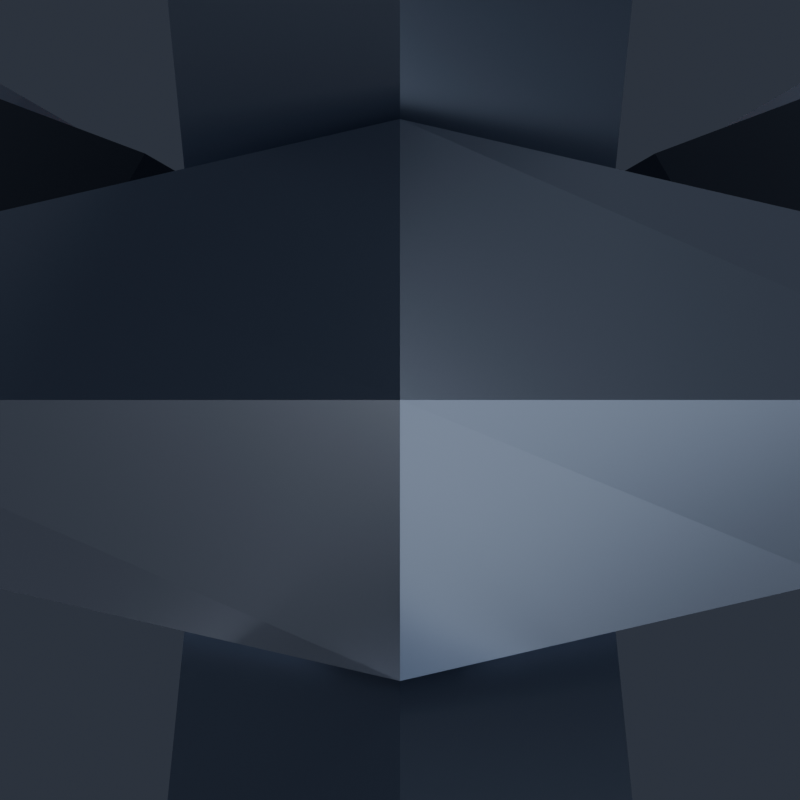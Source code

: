 # Source: MoltenCore.blend  (saved by Blender 5.2.45; exported with 4.5.12 LTS)
import bpy
from mathutils import Matrix  # noqa: F401  (used for matrix-valued properties, if any)

bpy.ops.wm.read_factory_settings(use_empty=True)
scene = bpy.context.scene
scene.name = 'Scene'

# ---- collections
col_moltencore = bpy.data.collections.new('MoltenCore'); scene.collection.children.link(col_moltencore)
col_renderrig = bpy.data.collections.new('RenderRig'); scene.collection.children.link(col_renderrig)

# ---- materials (node trees are filled in below, after node groups)
mat_forge_steel = bpy.data.materials.new('Forge_Steel')
mat_magma_neon = bpy.data.materials.new('Magma_Neon')
mat_forge_dark = bpy.data.materials.new('Forge_Dark')

# ---- material node trees
mat_forge_steel.use_nodes = True; mat_forge_steel.node_tree.nodes.clear()
_N = mat_forge_steel.node_tree.nodes; _L = mat_forge_steel.node_tree.links
n0 = _N.new('ShaderNodeBsdfPrincipled'); n0.name = 'Principled BSDF'; n0.location = (-200, 100)
n0.inputs[0].default_value = (0.3231, 0.3712, 0.4678, 1.0)
n0.inputs[1].default_value = 0.88
n0.inputs[2].default_value = 0.28
n0.inputs[10].default_value = 0.005
n0.inputs[13].default_value = 0.55
n0.inputs[27].default_value = (0.3231, 0.3712, 0.4678, 1.0)
n1 = _N.new('ShaderNodeOutputMaterial'); n1.name = 'Material Output'; n1.location = (200, 100)
_L.new(n0.outputs[0], n1.inputs[0])
n1.is_active_output = True
mat_magma_neon.use_nodes = True; mat_magma_neon.node_tree.nodes.clear()
_N = mat_magma_neon.node_tree.nodes; _L = mat_magma_neon.node_tree.links
n0 = _N.new('ShaderNodeBsdfPrincipled'); n0.name = 'Principled BSDF'; n0.location = (-200, 100)
n0.inputs[0].default_value = (1.0, 0.1274, 0.01764, 1.0)
n0.inputs[2].default_value = 0.2
n0.inputs[10].default_value = 0.005
n0.inputs[13].default_value = 0.38
n0.inputs[27].default_value = (1.0, 0.1274, 0.01764, 1.0)
n0.inputs[28].default_value = 3.8
n1 = _N.new('ShaderNodeOutputMaterial'); n1.name = 'Material Output'; n1.location = (200, 100)
_L.new(n0.outputs[0], n1.inputs[0])
n1.is_active_output = True
mat_forge_dark.use_nodes = True; mat_forge_dark.node_tree.nodes.clear()
_N = mat_forge_dark.node_tree.nodes; _L = mat_forge_dark.node_tree.links
n0 = _N.new('ShaderNodeBsdfPrincipled'); n0.name = 'Principled BSDF'; n0.location = (-200, 100)
n0.inputs[0].default_value = (0.02732, 0.03434, 0.05448, 1.0)
n0.inputs[1].default_value = 0.82
n0.inputs[2].default_value = 0.36
n0.inputs[10].default_value = 0.005
n0.inputs[13].default_value = 0.55
n0.inputs[27].default_value = (0.02732, 0.03434, 0.05448, 1.0)
n1 = _N.new('ShaderNodeOutputMaterial'); n1.name = 'Material Output'; n1.location = (200, 100)
_L.new(n0.outputs[0], n1.inputs[0])
n1.is_active_output = True

# ---- world
world_charmstudioworld = bpy.data.worlds.new('CharmStudioWorld'); scene.world = world_charmstudioworld
world_charmstudioworld.use_nodes = True; world_charmstudioworld.node_tree.nodes.clear()
_N = world_charmstudioworld.node_tree.nodes; _L = world_charmstudioworld.node_tree.links
n0 = _N.new('ShaderNodeBackground'); n0.name = 'Background'; n0.location = (-200, 100)
n0.inputs[0].default_value = (0.028, 0.034, 0.048, 1.0)
n0.inputs[1].default_value = 1.15
n1 = _N.new('ShaderNodeOutputWorld'); n1.name = 'World Output'; n1.location = (200, 100)
_L.new(n0.outputs[0], n1.inputs[0])
n1.is_active_output = True

# ---- cameras
cam_reviewcam = bpy.data.cameras.new('ReviewCam')
cam_reviewcam.clip_start = 0.01
cam_reviewcam.clip_end = 50.0

# ---- lights
light_keylight = bpy.data.lights.new('KeyLight', 'AREA')
light_keylight.color = (1.0, 0.98, 0.95)
light_keylight.energy = 6.4
light_keylight.size = 0.85
light_filllight = bpy.data.lights.new('FillLight', 'AREA')
light_filllight.color = (0.82, 0.9, 1.0)
light_filllight.energy = 3.0
light_filllight.size = 1.1
light_rimlight = bpy.data.lights.new('RimLight', 'AREA')
light_rimlight.color = (0.92, 0.96, 1.0)
light_rimlight.energy = 5.5
light_rimlight.size = 0.75
light_underbounce = bpy.data.lights.new('UnderBounce', 'AREA')
light_underbounce.color = (0.88, 0.91, 1.0)
light_underbounce.energy = 1.5
light_underbounce.size = 0.9

# ---- meshes
me_moltencore_chain_mesh = bpy.data.meshes.new('MoltenCore_Chain_Mesh')
me_moltencore_chain_mesh.from_pydata([(0.0, 0.02332, -0.006536), (-0.006928, 0.01732, -0.01), (0.0, 0.01132, -0.01346), (0.006928, 0.01732, -0.01), (0.006928, 1.225e-18, 0.0), (0.0, 1.225e-18, 0.006928), (-0.006928, 1.225e-18, 0.0), (0.0, 1.225e-18, -0.006928), (0.0, -0.01132, -0.01346), (0.006928, -0.01732, -0.01), (0.0, -0.02332, -0.006536), (-0.006928, -0.01732, -0.01), (0.0, -0.01132, -0.02654), (0.006928, -0.01732, -0.03), (0.0, -0.02332, -0.03346), (-0.006928, -0.01732, -0.03), (0.006928, -3.674e-18, -0.04), (0.0, -3.674e-18, -0.04693), (-0.006928, -3.674e-18, -0.04), (0.0, -3.674e-18, -0.03307), (0.0, 0.02332, -0.03346), (-0.006928, 0.01732, -0.03), (0.0, 0.01132, -0.02654), (0.006928, 0.01732, -0.03), (0.0, 0.006829, -0.027), (0.0, 0.0, -0.02017), (0.0, -0.006829, -0.027), (0.0, 0.0, -0.03383), (0.015, 0.006163, -0.03804), (0.0205, 0.0, -0.03526), (0.015, -0.006163, -0.03804), (0.0095, 0.0, -0.04082), (0.015, 0.006163, -0.06196), (0.0205, 0.0, -0.06474), (0.015, -0.006163, -0.06196), (0.0095, 0.0, -0.05918), (0.0, 0.006829, -0.073), (0.0, 0.0, -0.07983), (0.0, -0.006829, -0.073), (0.0, 0.0, -0.06617), (-0.015, 0.006163, -0.06196), (-0.0205, 0.0, -0.06474), (-0.015, -0.006163, -0.06196), (-0.0095, 0.0, -0.05918), (-0.015, 0.006163, -0.03804), (-0.0205, 0.0, -0.03526), (-0.015, -0.006163, -0.03804), (-0.0095, 0.0, -0.04082), (0.006829, 0.0, -0.06), (0.0, 0.0, -0.06683), (-0.006829, 0.0, -0.06), (0.0, 0.0, -0.05317), (0.0, 0.0205, -0.06826), (0.006163, 0.015, -0.07104), (0.0, 0.0095, -0.07382), (-0.006163, 0.015, -0.07104), (0.0, 0.0205, -0.09774), (0.006163, 0.015, -0.09496), (0.0, 0.0095, -0.09218), (-0.006163, 0.015, -0.09496), (0.006829, 0.0, -0.106), (0.0, 0.0, -0.09917), (-0.006829, 0.0, -0.106), (0.0, 0.0, -0.1128), (0.0, -0.0095, -0.09218), (-0.006163, -0.015, -0.09496), (0.0, -0.0205, -0.09774), (0.006163, -0.015, -0.09496), (0.0, -0.0095, -0.07382), (-0.006163, -0.015, -0.07104), (0.0, -0.0205, -0.06826), (0.006163, -0.015, -0.07104)], [], [(0, 1, 5, 4), (1, 2, 6, 5), (2, 3, 7, 6), (3, 0, 4, 7), (4, 5, 9, 8), (5, 6, 10, 9), (6, 7, 11, 10), (7, 4, 8, 11), (8, 9, 13, 12), (9, 10, 14, 13), (10, 11, 15, 14), (11, 8, 12, 15), (12, 13, 17, 16), (13, 14, 18, 17), (14, 15, 19, 18), (15, 12, 16, 19), (16, 17, 21, 20), (17, 18, 22, 21), (18, 19, 23, 22), (19, 16, 20, 23), (20, 21, 1, 0), (21, 22, 2, 1), (22, 23, 3, 2), (23, 20, 0, 3), (24, 25, 29, 28), (25, 26, 30, 29), (26, 27, 31, 30), (27, 24, 28, 31), (28, 29, 33, 32), (29, 30, 34, 33), (30, 31, 35, 34), (31, 28, 32, 35), (32, 33, 37, 36), (33, 34, 38, 37), (34, 35, 39, 38), (35, 32, 36, 39), (36, 37, 41, 40), (37, 38, 42, 41), (38, 39, 43, 42), (39, 36, 40, 43), (40, 41, 45, 44), (41, 42, 46, 45), (42, 43, 47, 46), (43, 40, 44, 47), (44, 45, 25, 24), (45, 46, 26, 25), (46, 47, 27, 26), (47, 44, 24, 27), (48, 49, 53, 52), (49, 50, 54, 53), (50, 51, 55, 54), (51, 48, 52, 55), (52, 53, 57, 56), (53, 54, 58, 57), (54, 55, 59, 58), (55, 52, 56, 59), (56, 57, 61, 60), (57, 58, 62, 61), (58, 59, 63, 62), (59, 56, 60, 63), (60, 61, 65, 64), (61, 62, 66, 65), (62, 63, 67, 66), (63, 60, 64, 67), (64, 65, 69, 68), (65, 66, 70, 69), (66, 67, 71, 70), (67, 64, 68, 71), (68, 69, 49, 48), (69, 70, 50, 49), (70, 71, 51, 50), (71, 68, 48, 51)])
me_moltencore_chain_mesh.materials.append(mat_forge_steel)
me_moltencore_chain_mesh.update()
me_moltencore_neon_mesh = bpy.data.meshes.new('MoltenCore_Neon_Mesh')
me_moltencore_neon_mesh.from_pydata([(0.0, 0.0, -0.18), (0.0, 0.0, -0.324), (0.056, 0.0, -0.2275), (0.0485, 0.028, -0.2765), (0.028, 0.0485, -0.2275), (3.429e-18, 0.056, -0.2765), (-0.028, 0.0485, -0.2275), (-0.0485, 0.028, -0.2765), (-0.056, 6.858e-18, -0.2275), (-0.0485, -0.028, -0.2765), (-0.028, -0.0485, -0.2275), (-1.029e-17, -0.056, -0.2765), (0.028, -0.0485, -0.2275), (0.0485, -0.028, -0.2765)], [], [(0, 2, 4), (2, 3, 4), (3, 5, 4), (1, 5, 3), (0, 4, 6), (4, 5, 6), (5, 7, 6), (1, 7, 5), (0, 6, 8), (6, 7, 8), (7, 9, 8), (1, 9, 7), (0, 8, 10), (8, 9, 10), (9, 11, 10), (1, 11, 9), (0, 10, 12), (10, 11, 12), (11, 13, 12), (1, 13, 11), (0, 12, 2), (12, 13, 2), (13, 3, 2), (1, 3, 13)])
me_moltencore_neon_mesh.materials.append(mat_magma_neon)
me_moltencore_neon_mesh.update()
me_moltencore_body_mesh_001 = bpy.data.meshes.new('MoltenCore_Body_Mesh.001')
me_moltencore_body_mesh_001.from_pydata([(3.184e-18, 0.052, -0.168), (-0.04503, -0.026, -0.168), (0.04503, -0.026, -0.168), (0.02771, 0.016, -0.128), (1.959e-18, 0.032, -0.128), (-0.02771, 0.016, -0.128), (-0.02771, -0.016, -0.128), (-5.878e-18, -0.032, -0.128), (0.02771, -0.016, -0.128), (0.006928, 0.004, -0.388), (4.899e-19, 0.008, -0.388), (-0.006928, 0.004, -0.388), (-0.006928, -0.004, -0.388), (-1.47e-18, -0.008, -0.388), (0.006928, -0.004, -0.388), (3.062e-18, 0.05, -0.338), (-0.0433, -0.025, -0.338), (0.0433, -0.025, -0.338), (0.04757, 0.01361, -0.155), (0.03557, 0.03439, -0.155), (0.09607, 0.04161, -0.227), (0.08407, 0.06239, -0.227), (0.09607, 0.04161, -0.277), (0.08407, 0.06239, -0.277), (0.04757, 0.01361, -0.352), (0.03557, 0.03439, -0.352), (0.03371, 0.005608, -0.352), (0.02171, 0.02639, -0.352), (0.07875, 0.03161, -0.272), (0.06675, 0.05239, -0.272), (0.07875, 0.03161, -0.232), (0.06675, 0.05239, -0.232), (0.07728, 0.02614, -0.264), (0.07728, 0.02614, -0.24), (0.06128, 0.05386, -0.264), (0.06128, 0.05386, -0.24), (0.105, 0.04214, -0.264), (0.105, 0.04214, -0.24), (0.08899, 0.06986, -0.264), (0.08899, 0.06986, -0.24), (-0.03557, 0.03439, -0.155), (-0.04757, 0.01361, -0.155), (-0.08407, 0.06239, -0.227), (-0.09607, 0.04161, -0.227), (-0.08407, 0.06239, -0.277), (-0.09607, 0.04161, -0.277), (-0.03557, 0.03439, -0.352), (-0.04757, 0.01361, -0.352), (-0.02171, 0.02639, -0.352), (-0.03371, 0.005608, -0.352), (-0.06675, 0.05239, -0.272), (-0.07875, 0.03161, -0.272), (-0.06675, 0.05239, -0.232), (-0.07875, 0.03161, -0.232), (-0.06128, 0.05386, -0.264), (-0.06128, 0.05386, -0.24), (-0.07728, 0.02614, -0.264), (-0.07728, 0.02614, -0.24), (-0.08899, 0.06986, -0.264), (-0.08899, 0.06986, -0.24), (-0.105, 0.04214, -0.264), (-0.105, 0.04214, -0.24), (-0.012, -0.048, -0.155), (0.012, -0.048, -0.155), (-0.012, -0.104, -0.227), (0.012, -0.104, -0.227), (-0.012, -0.104, -0.277), (0.012, -0.104, -0.277), (-0.012, -0.048, -0.352), (0.012, -0.048, -0.352), (-0.012, -0.032, -0.352), (0.012, -0.032, -0.352), (-0.012, -0.084, -0.272), (0.012, -0.084, -0.272), (-0.012, -0.084, -0.232), (0.012, -0.084, -0.232), (-0.016, -0.08, -0.264), (-0.016, -0.08, -0.24), (0.016, -0.08, -0.264), (0.016, -0.08, -0.24), (-0.016, -0.112, -0.264), (-0.016, -0.112, -0.24), (0.016, -0.112, -0.264), (0.016, -0.112, -0.24), (0.0, 0.006236, -0.094), (0.0, 0.0, -0.08776), (0.0, -0.006236, -0.094), (0.0, 0.0, -0.1002), (0.0145, 0.005903, -0.1036), (0.0197, 0.0, -0.1008), (0.0145, -0.005903, -0.1036), (0.0093, 0.0, -0.1064), (0.0145, 0.005903, -0.1244), (0.0197, 0.0, -0.1272), (0.0145, -0.005903, -0.1244), (0.0093, 0.0, -0.1216), (0.0, 0.0, -0.1278), (-0.0145, 0.005903, -0.1244), (-0.0197, 0.0, -0.1272), (-0.0145, -0.005903, -0.1244), (-0.0093, 0.0, -0.1216), (-0.0145, 0.005903, -0.1036), (-0.0197, 0.0, -0.1008), (-0.0145, -0.005903, -0.1036), (-0.0093, 0.0, -0.1064), (0.0274, 0.02968, -0.155), (0.03303, 0.03293, -0.168), (0.0394, 0.02275, -0.155), (-0.0394, 0.02275, -0.155), (-0.03303, 0.03293, -0.168), (-0.0274, 0.02968, -0.155), (-0.012, -0.03857, -0.155), (-0.012, -0.04507, -0.168), (-8.358e-18, -0.0455, -0.155), (0.012, -0.04507, -0.168), (0.012, -0.03857, -0.155), (0.02231, 0.02536, -0.352), (0.0313, 0.03193, -0.338), (0.02375, 0.02757, -0.3484), (0.03312, 0.01912, -0.352), (-0.03312, 0.01912, -0.352), (-0.0313, 0.03193, -0.338), (-0.02375, 0.02757, -0.3484), (-0.02231, 0.02536, -0.352), (-7.025e-18, -0.03824, -0.352), (-0.012, -0.03435, -0.3484), (-0.012, -0.04307, -0.338), (-0.01081, -0.032, -0.352), (0.012, -0.03435, -0.3484), (0.01081, -0.032, -0.352), (0.012, -0.04307, -0.338), (0.0433, 0.01114, -0.338), (0.03575, 0.006785, -0.3484), (0.04159, 0.01016, -0.338), (0.0394, 0.008894, -0.155), (0.04503, 0.01214, -0.168), (0.04132, 0.009997, -0.168), (0.02932, 0.03078, -0.168), (0.02959, 0.03094, -0.338), (0.03312, 0.00664, -0.352), (-0.02959, 0.03094, -0.338), (-0.02932, 0.03078, -0.168), (-0.04503, 0.01214, -0.168), (-0.0394, 0.008894, -0.155), (-0.04132, 0.009997, -0.168), (-0.0433, 0.01114, -0.338), (-0.03575, 0.006785, -0.3484), (-0.04159, 0.01016, -0.338), (-0.03312, 0.00664, -0.352), (-0.012, -0.0411, -0.338), (-0.012, -0.04078, -0.168), (0.012, -0.04078, -0.168), (0.012, -0.0411, -0.338), (0.01848, 0.0, -0.128), (0.0112, 0.004561, -0.128), (0.009062, 0.006028, -0.128), (0.01737, -0.0007388, -0.128), (0.009062, -0.006028, -0.128), (0.0, -0.0002364, -0.128), (0.0, 0.0002364, -0.128), (-0.01848, 0.0, -0.128), (-0.01847, 7.318e-06, -0.128), (-0.01737, 0.0007388, -0.128), (-0.009062, 0.006028, -0.128), (-0.009062, -0.006028, -0.128), (-0.0112, -0.004561, -0.128), (-0.012, -0.104, -0.24), (-0.012, -0.104, -0.264), (-0.012, -0.084, -0.264), (-0.012, -0.084, -0.24), (0.012, -0.104, -0.264), (0.012, -0.084, -0.264), (0.06675, 0.05239, -0.264), (0.07875, 0.03161, -0.264), (0.09607, 0.04161, -0.264), (0.08407, 0.06239, -0.264), (-0.09607, 0.04161, -0.264), (-0.08407, 0.06239, -0.264), (-0.07875, 0.03161, -0.264), (-0.06675, 0.05239, -0.264), (-0.08407, 0.06239, -0.24), (-0.06675, 0.05239, -0.24), (0.07875, 0.03161, -0.24), (0.06675, 0.05239, -0.24), (-0.09607, 0.04161, -0.24), (-0.07875, 0.03161, -0.24), (0.012, -0.104, -0.24), (0.08407, 0.06239, -0.24), (0.09607, 0.04161, -0.24), (0.012, -0.084, -0.24)], [], [(109, 0, 106, 137, 136, 135, 2, 114, 151, 150, 112, 1, 142, 144, 141), (5, 6, 7, 8, 156, 157, 158, 164, 165, 160, 161), (159, 155, 154, 153, 156, 8, 3, 4, 5, 161, 162, 163), (51, 147, 140, 50), (123, 48, 122), (142, 1, 6, 5, 108, 143), (188, 20, 18, 134, 135, 136, 30, 182), (67, 69, 71, 128, 130, 152, 73, 171, 170), (107, 3, 8, 2, 135, 134), (9, 14, 13, 12, 11, 10), (15, 121, 140, 147, 145, 16, 126, 149, 152, 130, 17, 131, 133, 138, 117), (116, 119, 9, 10, 15, 117, 118), (148, 120, 11, 12, 16, 145, 146), (141, 52, 181, 180, 42, 40, 110, 109), (121, 15, 10, 11, 120, 123, 122), (132, 131, 17, 14, 9, 119, 139), (124, 13, 14, 17, 130, 128, 129), (96, 158, 157, 94, 95), (173, 28, 133, 131, 132, 26, 24, 22, 174), (137, 31, 30, 136), (175, 23, 25, 27, 118, 117, 138, 29, 172), (21, 187, 183, 31, 137, 106, 105, 19), (107, 134, 18, 19, 105), (18, 20, 21, 19), (174, 22, 23, 175), (187, 21, 20, 188), (22, 24, 25, 23), (27, 25, 24, 26, 139, 119, 116), (116, 118, 27), (30, 31, 183, 182), (172, 29, 28, 173), (138, 133, 28, 29), (32, 33, 35, 34), (34, 35, 39, 38), (38, 39, 37, 36), (36, 37, 33, 32), (34, 38, 36, 32, 173, 174, 175, 172), (173, 32, 34, 172), (183, 35, 33, 182), (182, 33, 37, 39, 35, 183, 187, 188), (46, 44, 177, 179, 50, 140, 121, 122, 48), (16, 12, 13, 124, 127, 125, 126), (4, 0, 109, 110, 108, 5), (185, 53, 144, 142, 143, 41, 43, 184), (176, 45, 47, 49, 146, 145, 147, 51, 178), (40, 41, 143, 108, 110), (40, 42, 43, 41), (177, 44, 45, 176), (184, 43, 42, 180), (44, 46, 47, 45), (49, 47, 46, 48, 123, 120, 148), (3, 107, 105, 106, 0, 4), (49, 148, 146), (181, 52, 53, 185), (178, 51, 50, 179), (6, 1, 112, 111, 113, 7), (54, 55, 57, 56), (56, 57, 61, 60), (60, 61, 59, 58), (58, 59, 55, 54), (178, 56, 60, 58, 54, 179, 177, 176), (54, 56, 178, 179), (181, 55, 59, 61, 57, 185, 184, 180), (185, 57, 55, 181), (150, 74, 169, 166, 64, 62, 111, 112), (75, 151, 114, 115, 63, 65, 186, 189), (168, 72, 149, 126, 125, 70, 68, 66, 167), (53, 52, 141, 144), (8, 7, 113, 115, 114, 2), (62, 63, 115, 113, 111), (62, 64, 65, 63), (167, 66, 67, 170), (186, 65, 64, 166), (66, 68, 69, 67), (129, 71, 69, 68, 70, 127, 124), (72, 73, 152, 149), (127, 70, 125), (129, 128, 71), (74, 75, 189, 169), (73, 72, 168, 171), (75, 74, 150, 151), (76, 77, 79, 78), (78, 79, 83, 82), (82, 83, 81, 80), (80, 81, 77, 76), (171, 78, 82, 80, 76, 168, 167, 170), (76, 78, 171, 168), (169, 77, 81, 83, 79, 189, 186, 166), (189, 79, 77, 169), (84, 85, 89, 88), (85, 86, 90, 89), (86, 87, 91, 90), (87, 84, 88, 91), (88, 89, 93, 92), (89, 90, 94, 93), (90, 91, 95, 94), (91, 88, 92, 95), (92, 93, 153, 154), (155, 92, 154), (94, 157, 156, 93), (153, 93, 156), (100, 96, 159, 163, 97), (164, 158, 96, 100, 99), (98, 162, 161, 160), (98, 97, 163, 162), (165, 164, 99), (165, 99, 98, 160), (159, 96, 95, 92, 155), (97, 98, 102, 101), (98, 99, 103, 102), (99, 100, 104, 103), (100, 97, 101, 104), (101, 102, 85, 84), (102, 103, 86, 85), (103, 104, 87, 86), (104, 101, 84, 87), (132, 139, 26)])
me_moltencore_body_mesh_001.polygons.foreach_set('material_index', [1, 1, 1, 0, 0, 1, 0, 0, 1, 1, 1, 1, 1, 0, 1, 1, 1, 1, 0, 0, 0, 0, 0, 0, 0, 0, 0, 0, 0, 0, 0, 0, 1, 1, 1, 1, 1, 1, 1, 1, 0, 1, 1, 0, 0, 0, 0, 0, 0, 0, 0, 1, 0, 0, 0, 1, 1, 1, 1, 1, 1, 1, 1, 1, 0, 0, 0, 0, 1, 0, 0, 0, 0, 0, 0, 0, 0, 0, 0, 0, 0, 1, 1, 1, 1, 1, 1, 1, 1, 1, 1, 1, 1, 1, 1, 1, 1, 1, 1, 1, 1, 1, 1, 1, 1, 1, 1, 1, 1, 1, 1, 1, 1, 1, 1, 1, 0])
me_moltencore_body_mesh_001.materials.append(mat_forge_dark)
me_moltencore_body_mesh_001.materials.append(mat_forge_steel)
me_moltencore_body_mesh_001.update()

# ---- objects
ob_moltencore_chain = bpy.data.objects.new('MoltenCore_Chain', me_moltencore_chain_mesh)
ob_moltencore_neon = bpy.data.objects.new('MoltenCore_Neon', me_moltencore_neon_mesh)
ob_moltencore_body = bpy.data.objects.new('MoltenCore_Body', me_moltencore_body_mesh_001)
ob_keylight = bpy.data.objects.new('KeyLight', light_keylight)
ob_filllight = bpy.data.objects.new('FillLight', light_filllight)
ob_rimlight = bpy.data.objects.new('RimLight', light_rimlight)
ob_underbounce = bpy.data.objects.new('UnderBounce', light_underbounce)
ob_reviewcam = bpy.data.objects.new('ReviewCam', cam_reviewcam)

# ---- transforms, parenting, visibility, modifiers, constraints
ob_moltencore_chain.location = (0.0, 0.0, 0.0)
ob_moltencore_neon.location = (0.0, 0.0, 0.0)
ob_moltencore_body.location = (0.0, 0.0, 0.0)
ob_keylight.location = (-0.75, -1.1, 0.35)
ob_keylight.rotation_euler = (1.179, 9.028e-08, -0.5984)
ob_filllight.location = (0.85, -0.85, -0.1)
ob_filllight.rotation_euler = (1.488, -1.22e-07, 0.7854)
ob_rimlight.location = (0.45, 0.95, 0.3)
ob_rimlight.rotation_euler = (1.127, -6.522e-08, 2.699)
ob_underbounce.location = (0.0, -0.45, -0.85)
ob_underbounce.rotation_euler = (2.536, -0.0, 0.0)
ob_reviewcam.location = (0.0, 0.0, 0.0)

# ---- collection membership
col_moltencore.objects.link(ob_moltencore_chain)
col_moltencore.objects.link(ob_moltencore_neon)
col_moltencore.objects.link(ob_moltencore_body)
col_renderrig.objects.link(ob_keylight)
col_renderrig.objects.link(ob_filllight)
col_renderrig.objects.link(ob_rimlight)
col_renderrig.objects.link(ob_underbounce)
col_renderrig.objects.link(ob_reviewcam)

# ---- scene / render settings (as saved in the file)
scene.camera = ob_reviewcam
scene.frame_start = 1; scene.frame_end = 250; scene.frame_set(1)
scene.render.engine = 'BLENDER_EEVEE_NEXT'
scene.render.resolution_x = 800
scene.render.resolution_y = 800
scene.render.bake_bias = 0.0
scene.render.bake_samples = 0
scene.render.compositor_device = 'GPU'
scene.eevee.use_volume_custom_range = False
scene.eevee.fast_gi_thickness_near = 0.1
scene.eevee.fast_gi_thickness_far = 0.0
scene.eevee.ray_tracing_options.screen_trace_thickness = 0.1
bpy.context.view_layer.update()
